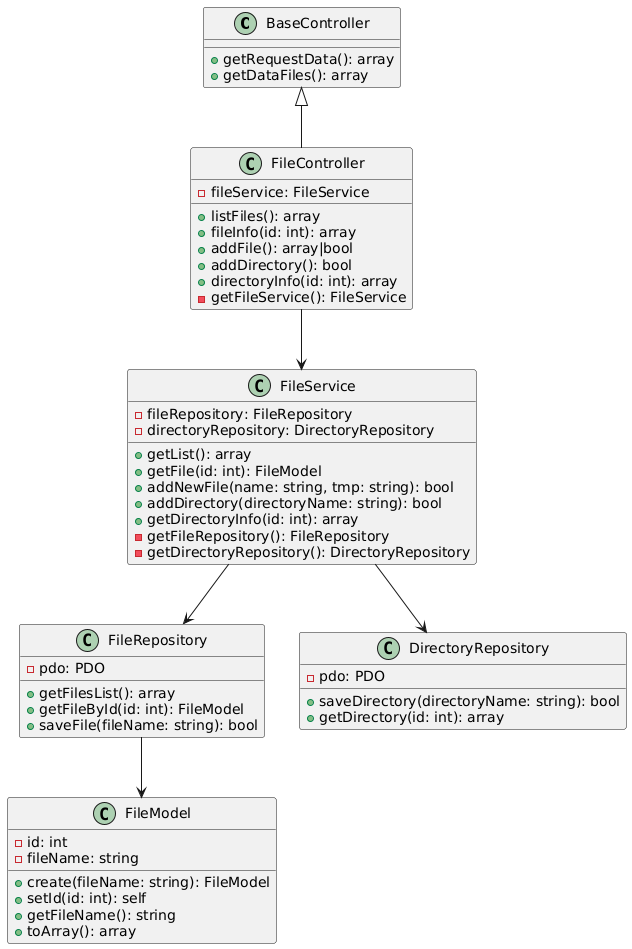

The diagram above was rendered by PlantUML. Its source (embedded in the PNG):
@startuml
class BaseController {
  +getRequestData(): array
  +getDataFiles(): array
}

class FileController {
  -fileService: FileService
  +listFiles(): array
  +fileInfo(id: int): array
  +addFile(): array|bool
  +addDirectory(): bool
  +directoryInfo(id: int): array
  -getFileService(): FileService
}

class FileService {
  -fileRepository: FileRepository
  -directoryRepository: DirectoryRepository
  +getList(): array
  +getFile(id: int): FileModel
  +addNewFile(name: string, tmp: string): bool
  +addDirectory(directoryName: string): bool
  +getDirectoryInfo(id: int): array
  -getFileRepository(): FileRepository
  -getDirectoryRepository(): DirectoryRepository
}

class FileRepository {
  -pdo: PDO
  +getFilesList(): array
  +getFileById(id: int): FileModel
  +saveFile(fileName: string): bool
}

class DirectoryRepository {
  -pdo: PDO
  +saveDirectory(directoryName: string): bool
  +getDirectory(id: int): array
}

class FileModel {
  -id: int
  -fileName: string
  +create(fileName: string): FileModel
  +setId(id: int): self
  +getFileName(): string
  +toArray(): array
}

BaseController <|-- FileController
FileController --> FileService
FileService --> FileRepository
FileService --> DirectoryRepository
FileRepository --> FileModel
@enduml